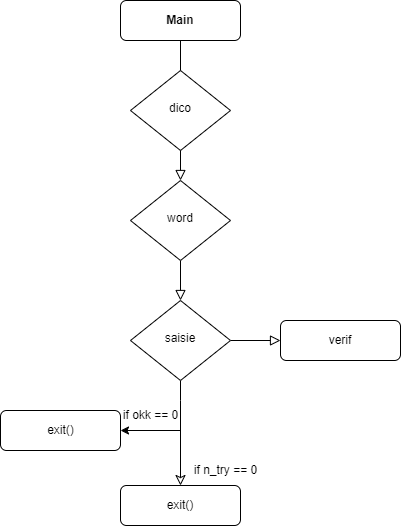

The diagram above was exported from draw.io. Its source (the exported page's mxGraphModel, read from the mxfile embedded in the PNG):
<mxGraphModel dx="1050" dy="562" grid="1" gridSize="10" guides="1" tooltips="1" connect="1" arrows="1" fold="1" page="1" pageScale="1" pageWidth="827" pageHeight="1169" math="0" shadow="0">
  <root>
    <mxCell id="WIyWlLk6GJQsqaUBKTNV-0" />
    <mxCell id="WIyWlLk6GJQsqaUBKTNV-1" parent="WIyWlLk6GJQsqaUBKTNV-0" />
    <mxCell id="WIyWlLk6GJQsqaUBKTNV-2" value="" style="rounded=0;html=1;jettySize=auto;orthogonalLoop=1;fontSize=11;endArrow=block;endFill=0;endSize=8;strokeWidth=1;shadow=0;labelBackgroundColor=none;edgeStyle=orthogonalEdgeStyle;" parent="WIyWlLk6GJQsqaUBKTNV-1" source="WIyWlLk6GJQsqaUBKTNV-3" target="WIyWlLk6GJQsqaUBKTNV-6" edge="1">
      <mxGeometry relative="1" as="geometry" />
    </mxCell>
    <mxCell id="WIyWlLk6GJQsqaUBKTNV-3" value="&lt;b&gt;Main&lt;/b&gt;" style="rounded=1;whiteSpace=wrap;html=1;fontSize=12;glass=0;strokeWidth=1;shadow=0;" parent="WIyWlLk6GJQsqaUBKTNV-1" vertex="1">
      <mxGeometry x="160" y="80" width="120" height="40" as="geometry" />
    </mxCell>
    <mxCell id="WIyWlLk6GJQsqaUBKTNV-4" value="" style="rounded=0;html=1;jettySize=auto;orthogonalLoop=1;fontSize=11;endArrow=block;endFill=0;endSize=8;strokeWidth=1;shadow=0;labelBackgroundColor=none;edgeStyle=orthogonalEdgeStyle;" parent="WIyWlLk6GJQsqaUBKTNV-1" source="WIyWlLk6GJQsqaUBKTNV-6" target="WIyWlLk6GJQsqaUBKTNV-10" edge="1">
      <mxGeometry y="20" relative="1" as="geometry">
        <mxPoint as="offset" />
      </mxGeometry>
    </mxCell>
    <mxCell id="WIyWlLk6GJQsqaUBKTNV-6" value="word" style="rhombus;whiteSpace=wrap;html=1;shadow=0;fontFamily=Helvetica;fontSize=12;align=center;strokeWidth=1;spacing=6;spacingTop=-4;" parent="WIyWlLk6GJQsqaUBKTNV-1" vertex="1">
      <mxGeometry x="170" y="260" width="100" height="80" as="geometry" />
    </mxCell>
    <mxCell id="WIyWlLk6GJQsqaUBKTNV-8" value="" style="rounded=0;html=1;jettySize=auto;orthogonalLoop=1;fontSize=11;endArrow=classic;endFill=0;endSize=8;strokeWidth=1;shadow=0;labelBackgroundColor=none;edgeStyle=orthogonalEdgeStyle;" parent="WIyWlLk6GJQsqaUBKTNV-1" source="WIyWlLk6GJQsqaUBKTNV-10" target="WIyWlLk6GJQsqaUBKTNV-11" edge="1">
      <mxGeometry x="0.3333" y="20" relative="1" as="geometry">
        <mxPoint as="offset" />
        <Array as="points">
          <mxPoint x="220" y="480" />
          <mxPoint x="220" y="480" />
        </Array>
      </mxGeometry>
    </mxCell>
    <mxCell id="WIyWlLk6GJQsqaUBKTNV-9" value="" style="edgeStyle=orthogonalEdgeStyle;rounded=0;html=1;jettySize=auto;orthogonalLoop=1;fontSize=11;endArrow=block;endFill=0;endSize=8;strokeWidth=1;shadow=0;labelBackgroundColor=none;" parent="WIyWlLk6GJQsqaUBKTNV-1" source="WIyWlLk6GJQsqaUBKTNV-10" target="WIyWlLk6GJQsqaUBKTNV-12" edge="1">
      <mxGeometry y="10" relative="1" as="geometry">
        <mxPoint as="offset" />
      </mxGeometry>
    </mxCell>
    <mxCell id="WIyWlLk6GJQsqaUBKTNV-10" value="saisie" style="rhombus;whiteSpace=wrap;html=1;shadow=0;fontFamily=Helvetica;fontSize=12;align=center;strokeWidth=1;spacing=6;spacingTop=-4;" parent="WIyWlLk6GJQsqaUBKTNV-1" vertex="1">
      <mxGeometry x="170" y="380" width="100" height="80" as="geometry" />
    </mxCell>
    <mxCell id="WIyWlLk6GJQsqaUBKTNV-11" value="exit()" style="rounded=1;whiteSpace=wrap;html=1;fontSize=12;glass=0;strokeWidth=1;shadow=0;" parent="WIyWlLk6GJQsqaUBKTNV-1" vertex="1">
      <mxGeometry x="160" y="565" width="120" height="40" as="geometry" />
    </mxCell>
    <mxCell id="WIyWlLk6GJQsqaUBKTNV-12" value="verif" style="rounded=1;whiteSpace=wrap;html=1;fontSize=12;glass=0;strokeWidth=1;shadow=0;" parent="WIyWlLk6GJQsqaUBKTNV-1" vertex="1">
      <mxGeometry x="320" y="400" width="120" height="40" as="geometry" />
    </mxCell>
    <mxCell id="i5q27zXsbM8psWWIxvaP-3" value="dico" style="rhombus;whiteSpace=wrap;html=1;shadow=0;fontFamily=Helvetica;fontSize=12;align=center;strokeWidth=1;spacing=6;spacingTop=-4;" vertex="1" parent="WIyWlLk6GJQsqaUBKTNV-1">
      <mxGeometry x="170" y="150" width="100" height="80" as="geometry" />
    </mxCell>
    <mxCell id="i5q27zXsbM8psWWIxvaP-5" value="if n_try == 0" style="text;html=1;align=center;verticalAlign=middle;resizable=0;points=[];autosize=1;strokeColor=none;fillColor=none;" vertex="1" parent="WIyWlLk6GJQsqaUBKTNV-1">
      <mxGeometry x="220" y="535" width="90" height="30" as="geometry" />
    </mxCell>
    <mxCell id="i5q27zXsbM8psWWIxvaP-8" value="" style="rounded=1;whiteSpace=wrap;html=1;" vertex="1" parent="WIyWlLk6GJQsqaUBKTNV-1">
      <mxGeometry x="40" y="490" width="120" height="40" as="geometry" />
    </mxCell>
    <mxCell id="i5q27zXsbM8psWWIxvaP-17" value="" style="endArrow=classic;html=1;rounded=0;entryX=1;entryY=0.5;entryDx=0;entryDy=0;" edge="1" parent="WIyWlLk6GJQsqaUBKTNV-1" target="i5q27zXsbM8psWWIxvaP-8">
      <mxGeometry width="50" height="50" relative="1" as="geometry">
        <mxPoint x="220" y="510" as="sourcePoint" />
        <mxPoint x="490" y="420" as="targetPoint" />
        <Array as="points">
          <mxPoint x="220" y="510" />
        </Array>
      </mxGeometry>
    </mxCell>
    <mxCell id="i5q27zXsbM8psWWIxvaP-18" value="if okk == 0" style="text;html=1;align=center;verticalAlign=middle;resizable=0;points=[];autosize=1;strokeColor=none;fillColor=none;" vertex="1" parent="WIyWlLk6GJQsqaUBKTNV-1">
      <mxGeometry x="150" y="480" width="80" height="30" as="geometry" />
    </mxCell>
    <mxCell id="i5q27zXsbM8psWWIxvaP-19" value="exit()" style="text;html=1;align=center;verticalAlign=middle;resizable=0;points=[];autosize=1;strokeColor=none;fillColor=none;" vertex="1" parent="WIyWlLk6GJQsqaUBKTNV-1">
      <mxGeometry x="75" y="495" width="50" height="30" as="geometry" />
    </mxCell>
  </root>
</mxGraphModel>